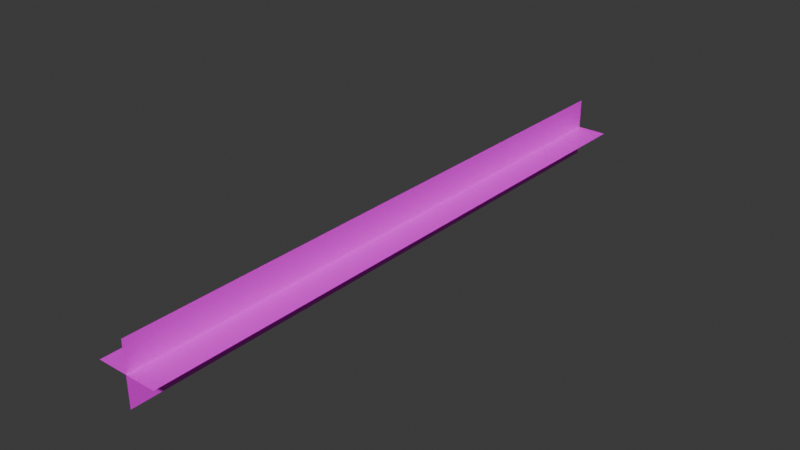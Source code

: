 # Source: lightning.blend  (saved by Blender 4.3.34; exported with 4.5.12 LTS)
import bpy
from mathutils import Matrix  # noqa: F401  (used for matrix-valued properties, if any)

bpy.ops.wm.read_factory_settings(use_empty=True)
scene = bpy.context.scene
scene.name = 'Scene'

# ---- collections
col_collection = bpy.data.collections.new('Collection'); scene.collection.children.link(col_collection)

# ---- images (referenced by path relative to the original .blend; pixels are not part of the script)
import os
ASSET_DIR = os.environ.get("B2B_ASSET_DIR", "")  # directory of the original .blend (textures are referenced by path, not embedded)
HERE = os.path.dirname(os.path.abspath(__file__))  # packed textures are extracted next to this script under _unpacked/

def load_image(name, relpath, width, height, colorspace="sRGB"):
    """Load a texture the original file referenced (path relative to the .blend, or extracted next to this script)."""
    p = next((c for c in (os.path.join(HERE, relpath), os.path.join(ASSET_DIR, relpath)) if relpath and os.path.exists(c)), "")
    if p:
        img = bpy.data.images.load(p, check_existing=True)
        img.name = name
    else:  # same state as the original file: an image datablock whose file is absent (Cycles renders it pink)
        img = bpy.data.images.new(name, width, height)
        img.source = "FILE"
        img.filepath = "//" + (relpath or name)
    img.colorspace_settings.name = colorspace
    return img
img_wyrda_lightning_png = load_image('wyrda_lightning.png', 'wyrda_lightning.png', 1024, 1024, 'sRGB')

# ---- materials (node trees are filled in below, after node groups)
mat_lightning = bpy.data.materials.new('Lightning')

# ---- material node trees
mat_lightning.use_nodes = True; mat_lightning.node_tree.nodes.clear()
_N = mat_lightning.node_tree.nodes; _L = mat_lightning.node_tree.links
n0 = _N.new('ShaderNodeBsdfPrincipled'); n0.name = 'Principled BSDF'; n0.location = (10, 300)
n1 = _N.new('ShaderNodeOutputMaterial'); n1.name = 'Material Output'; n1.location = (300, 300)
n2 = _N.new('ShaderNodeTexImage'); n2.name = 'Image Texture'; n2.location = (-516, 236)
n2.image = img_wyrda_lightning_png
_L.new(n0.outputs[0], n1.inputs[0])
_L.new(n2.outputs[0], n0.inputs[0])
_L.new(n2.outputs[1], n0.inputs[4])
n1.is_active_output = True

# ---- world
world_world = bpy.data.worlds.new('World'); scene.world = world_world
world_world.use_nodes = True; world_world.node_tree.nodes.clear()
_N = world_world.node_tree.nodes; _L = world_world.node_tree.links
n0 = _N.new('ShaderNodeOutputWorld'); n0.name = 'World Output'; n0.location = (300, 300)
n1 = _N.new('ShaderNodeBackground'); n1.name = 'Background'; n1.location = (10, 300)
n1.inputs[0].default_value = (0.05088, 0.05088, 0.05088, 1.0)
_L.new(n1.outputs[0], n0.inputs[0])
n0.is_active_output = True
world_world.color = (0.05088, 0.05088, 0.05088)
world_world.sun_shadow_jitter_overblur = 0.0

# ---- meshes
me_plane = bpy.data.meshes.new('Plane')
me_plane.from_pydata([(-0.5, -0.5, 0.0), (0.5, -0.5, 0.0), (-0.5, 0.5, 0.0), (0.5, 0.5, 0.0)], [], [(0, 1, 3, 2)])
_uv = me_plane.uv_layers.new(name='UVMap')
_uv.uv.foreach_set('vector', [0.0, 0.0, 1.0, 0.0, 1.0, 1.0, 0.0, 1.0])
me_plane.materials.append(mat_lightning)
me_plane.update()
me_plane_001 = bpy.data.meshes.new('Plane.001')
me_plane_001.from_pydata([(-0.5, -0.5, 0.0), (0.5, -0.5, 0.0), (-0.5, 0.5, 0.0), (0.5, 0.5, 0.0)], [], [(0, 1, 3, 2)])
_uv = me_plane_001.uv_layers.new(name='UVMap')
_uv.uv.foreach_set('vector', [0.0, 0.0, 1.0, 0.0, 1.0, 1.0, 0.0, 1.0])
me_plane_001.materials.append(mat_lightning)
me_plane_001.update()

# ---- objects
ob_bolt = bpy.data.objects.new('Bolt', me_plane)
ob_bolt_001 = bpy.data.objects.new('Bolt.001', me_plane_001)

# ---- transforms, parenting, visibility, modifiers, constraints
ob_bolt.location = (0.0, 0.0, 0.0)
ob_bolt.scale = (1.0, 10.0, 1.0)
ob_bolt_001.location = (0.0, 0.0, 0.0)
ob_bolt_001.rotation_euler = (-0.0, 1.571, 0.0)
ob_bolt_001.scale = (1.0, 10.0, 1.0)

# ---- collection membership
col_collection.objects.link(ob_bolt)
col_collection.objects.link(ob_bolt_001)

# ---- scene / render settings (as saved in the file)
scene.frame_start = 1; scene.frame_end = 250; scene.frame_set(1)
scene.render.engine = 'BLENDER_EEVEE_NEXT'
bpy.context.view_layer.update()

# ---- added for rendering (the .blend has no active camera and no usable light): camera, sun
cam_auto = bpy.data.cameras.new('AutoCamera')
cam_auto.lens = 50.0
cam_auto.sensor_width = 36.0
cam_auto.clip_end = 1000.0
ob_auto_camera = bpy.data.objects.new('AutoCamera', cam_auto)
scene.collection.objects.link(ob_auto_camera)
ob_auto_camera.location = (9.34431, -11.2132, 7.47545)
ob_auto_camera.rotation_euler = (1.09748, -7.21219e-08, 0.694738)
scene.camera = ob_auto_camera
light_auto_sun = bpy.data.lights.new('AutoSun', 'SUN')
light_auto_sun.energy = 3.0
light_auto_sun.angle = 0.0523599
ob_auto_sun = bpy.data.objects.new('AutoSun', light_auto_sun)
scene.collection.objects.link(ob_auto_sun)
ob_auto_sun.rotation_euler = (0.872665, 0.174533, 0.523599)
bpy.context.view_layer.update()
